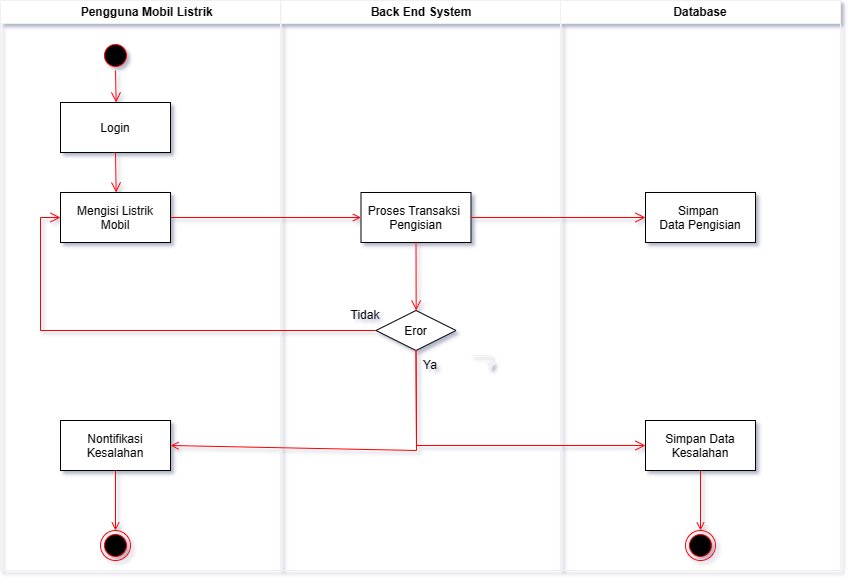

The diagram above was exported from draw.io. Its source (the exported page's mxGraphModel, read from the mxfile embedded in the PNG):
<mxGraphModel dx="2405" dy="700" grid="1" gridSize="10" guides="1" tooltips="1" connect="1" arrows="1" fold="1" page="1" pageScale="1" pageWidth="1169" pageHeight="827" background="#ffffff" math="0" shadow="1">
  <root>
    <mxCell id="0" />
    <mxCell id="1" parent="0" />
    <mxCell id="pvY5VtUC6p5LfRYJf9y0-1" value="    Pengguna Mobil Listrik" style="swimlane;whiteSpace=wrap;gradientColor=none;fillColor=#FFFFFF;fontColor=#000000;" vertex="1" parent="1">
      <mxGeometry x="-1130" y="80" width="280" height="570" as="geometry" />
    </mxCell>
    <mxCell id="pvY5VtUC6p5LfRYJf9y0-2" value="" style="ellipse;shape=startState;fillColor=#000000;strokeColor=#ff0000;" vertex="1" parent="pvY5VtUC6p5LfRYJf9y0-1">
      <mxGeometry x="100" y="40" width="30" height="30" as="geometry" />
    </mxCell>
    <mxCell id="pvY5VtUC6p5LfRYJf9y0-3" value="Mengisi Listrik&#10;Mobil" style="fontColor=#000000;fillColor=#FFFFFF;strokeColor=#000000;" vertex="1" parent="pvY5VtUC6p5LfRYJf9y0-1">
      <mxGeometry x="60" y="192" width="110" height="50" as="geometry" />
    </mxCell>
    <mxCell id="pvY5VtUC6p5LfRYJf9y0-4" value="Nontifikasi&#10;Kesalahan" style="strokeColor=#000000;fillColor=#FFFFFF;fontColor=#000000;" vertex="1" parent="pvY5VtUC6p5LfRYJf9y0-1">
      <mxGeometry x="60" y="420" width="110" height="50" as="geometry" />
    </mxCell>
    <mxCell id="pvY5VtUC6p5LfRYJf9y0-5" value="Login" style="fontColor=#000000;fillColor=#FFFFFF;strokeColor=#000000;" vertex="1" parent="pvY5VtUC6p5LfRYJf9y0-1">
      <mxGeometry x="60" y="102" width="110" height="50" as="geometry" />
    </mxCell>
    <mxCell id="pvY5VtUC6p5LfRYJf9y0-6" value="" style="edgeStyle=elbowEdgeStyle;elbow=horizontal;verticalAlign=bottom;endArrow=open;endSize=8;strokeColor=#FF0000;endFill=1;rounded=0;exitX=0.5;exitY=1;exitDx=0;exitDy=0;entryX=0.5;entryY=0;entryDx=0;entryDy=0;" edge="1" parent="pvY5VtUC6p5LfRYJf9y0-1" source="pvY5VtUC6p5LfRYJf9y0-2" target="pvY5VtUC6p5LfRYJf9y0-5">
      <mxGeometry x="-354.5" y="-116" as="geometry">
        <mxPoint x="185.5" y="152" as="targetPoint" />
        <mxPoint x="185.5" y="62" as="sourcePoint" />
      </mxGeometry>
    </mxCell>
    <mxCell id="pvY5VtUC6p5LfRYJf9y0-7" value="" style="edgeStyle=elbowEdgeStyle;elbow=horizontal;verticalAlign=bottom;endArrow=open;endSize=8;strokeColor=#FF0000;endFill=1;rounded=0;exitX=0.5;exitY=1;exitDx=0;exitDy=0;entryX=0.5;entryY=0;entryDx=0;entryDy=0;" edge="1" parent="pvY5VtUC6p5LfRYJf9y0-1" source="pvY5VtUC6p5LfRYJf9y0-5" target="pvY5VtUC6p5LfRYJf9y0-3">
      <mxGeometry x="-509" y="-234" as="geometry">
        <mxPoint x="125" y="112" as="targetPoint" />
        <mxPoint x="125" y="80" as="sourcePoint" />
        <Array as="points" />
      </mxGeometry>
    </mxCell>
    <mxCell id="pvY5VtUC6p5LfRYJf9y0-8" value="" style="ellipse;shape=endState;fillColor=#000000;strokeColor=#ff0000" vertex="1" parent="pvY5VtUC6p5LfRYJf9y0-1">
      <mxGeometry x="100" y="530" width="30" height="30" as="geometry" />
    </mxCell>
    <mxCell id="pvY5VtUC6p5LfRYJf9y0-9" value="" style="endArrow=open;strokeColor=#FF0000;endFill=1;rounded=0;exitX=0.5;exitY=1;exitDx=0;exitDy=0;" edge="1" parent="pvY5VtUC6p5LfRYJf9y0-1" source="pvY5VtUC6p5LfRYJf9y0-4" target="pvY5VtUC6p5LfRYJf9y0-8">
      <mxGeometry relative="1" as="geometry">
        <mxPoint x="160" y="512" as="sourcePoint" />
      </mxGeometry>
    </mxCell>
    <mxCell id="pvY5VtUC6p5LfRYJf9y0-10" value="Back End System" style="swimlane;whiteSpace=wrap;startSize=23;fillColor=#FFFFFF;fontColor=#000000;" vertex="1" parent="1">
      <mxGeometry x="-849.5" y="80" width="280" height="570" as="geometry" />
    </mxCell>
    <mxCell id="pvY5VtUC6p5LfRYJf9y0-11" value="Proses Transaksi &#10;Pengisian" style="fillColor=#FFFFFF;fontColor=#000000;strokeColor=#000000;" vertex="1" parent="pvY5VtUC6p5LfRYJf9y0-10">
      <mxGeometry x="80" y="192" width="110" height="50" as="geometry" />
    </mxCell>
    <mxCell id="pvY5VtUC6p5LfRYJf9y0-12" style="edgeStyle=orthogonalEdgeStyle;rounded=0;orthogonalLoop=1;jettySize=auto;html=1;exitX=1;exitY=0.5;exitDx=0;exitDy=0;" edge="1" parent="pvY5VtUC6p5LfRYJf9y0-10">
      <mxGeometry relative="1" as="geometry">
        <mxPoint x="209.5" y="370" as="targetPoint" />
        <mxPoint x="190" y="355" as="sourcePoint" />
      </mxGeometry>
    </mxCell>
    <mxCell id="pvY5VtUC6p5LfRYJf9y0-13" value="Eror" style="rhombus;fillColor=#FFFFFF;strokeColor=#000000;fontColor=#000000;" vertex="1" parent="pvY5VtUC6p5LfRYJf9y0-10">
      <mxGeometry x="95" y="310" width="80" height="40" as="geometry" />
    </mxCell>
    <mxCell id="pvY5VtUC6p5LfRYJf9y0-14" value="" style="edgeStyle=elbowEdgeStyle;elbow=horizontal;verticalAlign=bottom;endArrow=open;endSize=8;strokeColor=#FF0000;endFill=1;rounded=0;exitX=0.5;exitY=1;exitDx=0;exitDy=0;entryX=0.5;entryY=0;entryDx=0;entryDy=0;" edge="1" parent="pvY5VtUC6p5LfRYJf9y0-10" source="pvY5VtUC6p5LfRYJf9y0-11" target="pvY5VtUC6p5LfRYJf9y0-13">
      <mxGeometry x="-640.24" y="4" as="geometry">
        <mxPoint x="374.5" y="365" as="targetPoint" />
        <mxPoint x="200" y="365" as="sourcePoint" />
      </mxGeometry>
    </mxCell>
    <mxCell id="pvY5VtUC6p5LfRYJf9y0-15" value="&lt;font color=&quot;#000000&quot;&gt;Ya&lt;/font&gt;" style="text;html=1;strokeColor=none;fillColor=none;align=center;verticalAlign=middle;whiteSpace=wrap;rounded=0;" vertex="1" parent="pvY5VtUC6p5LfRYJf9y0-10">
      <mxGeometry x="119.5" y="350" width="60" height="30" as="geometry" />
    </mxCell>
    <mxCell id="pvY5VtUC6p5LfRYJf9y0-16" value="&lt;font color=&quot;#000000&quot;&gt;Tidak&lt;/font&gt;" style="text;html=1;strokeColor=none;fillColor=none;align=center;verticalAlign=middle;whiteSpace=wrap;rounded=0;" vertex="1" parent="pvY5VtUC6p5LfRYJf9y0-10">
      <mxGeometry x="54.5" y="300" width="60" height="30" as="geometry" />
    </mxCell>
    <mxCell id="pvY5VtUC6p5LfRYJf9y0-17" value="Database" style="swimlane;whiteSpace=wrap;fillColor=#FFFFFF;fontColor=#000000;" vertex="1" parent="1">
      <mxGeometry x="-570" y="80" width="280" height="570" as="geometry" />
    </mxCell>
    <mxCell id="pvY5VtUC6p5LfRYJf9y0-18" value="Simpan Data&#10;Kesalahan" style="fillColor=#FFFFFF;strokeColor=#000000;fontColor=#000000;" vertex="1" parent="pvY5VtUC6p5LfRYJf9y0-17">
      <mxGeometry x="85" y="420" width="110" height="50" as="geometry" />
    </mxCell>
    <mxCell id="pvY5VtUC6p5LfRYJf9y0-19" value="Simpan &#10;Data Pengisian" style="fillColor=#FFFFFF;fontColor=#000000;strokeColor=#000000;" vertex="1" parent="pvY5VtUC6p5LfRYJf9y0-17">
      <mxGeometry x="85" y="192" width="110" height="50" as="geometry" />
    </mxCell>
    <mxCell id="pvY5VtUC6p5LfRYJf9y0-27" value="" style="ellipse;shape=endState;fillColor=#000000;strokeColor=#ff0000" vertex="1" parent="pvY5VtUC6p5LfRYJf9y0-17">
      <mxGeometry x="125" y="530" width="30" height="30" as="geometry" />
    </mxCell>
    <mxCell id="pvY5VtUC6p5LfRYJf9y0-28" value="" style="endArrow=open;strokeColor=#FF0000;endFill=1;rounded=0;" edge="1" parent="pvY5VtUC6p5LfRYJf9y0-17" target="pvY5VtUC6p5LfRYJf9y0-27" source="pvY5VtUC6p5LfRYJf9y0-18">
      <mxGeometry relative="1" as="geometry">
        <mxPoint x="140" y="480" as="sourcePoint" />
      </mxGeometry>
    </mxCell>
    <mxCell id="pvY5VtUC6p5LfRYJf9y0-20" value="" style="endArrow=open;strokeColor=#FF0000;endFill=1;rounded=0" edge="1" parent="1" source="pvY5VtUC6p5LfRYJf9y0-3" target="pvY5VtUC6p5LfRYJf9y0-11">
      <mxGeometry relative="1" as="geometry" />
    </mxCell>
    <mxCell id="pvY5VtUC6p5LfRYJf9y0-21" value="" style="endArrow=open;strokeColor=#FF0000;endFill=1;rounded=0;exitX=0.5;exitY=1;exitDx=0;exitDy=0;entryX=1;entryY=0.5;entryDx=0;entryDy=0;" edge="1" parent="1" source="pvY5VtUC6p5LfRYJf9y0-13" target="pvY5VtUC6p5LfRYJf9y0-4">
      <mxGeometry relative="1" as="geometry">
        <mxPoint x="-684.5" y="460" as="sourcePoint" />
        <mxPoint x="-684.5" y="482" as="targetPoint" />
        <Array as="points">
          <mxPoint x="-714" y="530" />
        </Array>
      </mxGeometry>
    </mxCell>
    <mxCell id="pvY5VtUC6p5LfRYJf9y0-22" value="" style="edgeStyle=elbowEdgeStyle;elbow=horizontal;verticalAlign=bottom;endArrow=open;endSize=8;strokeColor=#FF0000;endFill=1;rounded=0;exitX=0.5;exitY=1;exitDx=0;exitDy=0;entryX=0;entryY=0.5;entryDx=0;entryDy=0;" edge="1" parent="1" source="pvY5VtUC6p5LfRYJf9y0-13" target="pvY5VtUC6p5LfRYJf9y0-18">
      <mxGeometry x="-1469.74" y="74" as="geometry">
        <mxPoint x="-674.5" y="420" as="targetPoint" />
        <mxPoint x="-629.5" y="435" as="sourcePoint" />
        <Array as="points">
          <mxPoint x="-714" y="470" />
          <mxPoint x="-684" y="450" />
        </Array>
      </mxGeometry>
    </mxCell>
    <mxCell id="pvY5VtUC6p5LfRYJf9y0-23" value="" style="edgeStyle=elbowEdgeStyle;elbow=horizontal;verticalAlign=bottom;endArrow=open;endSize=8;strokeColor=#FF0000;endFill=1;rounded=0;exitX=1;exitY=0.5;exitDx=0;exitDy=0;entryX=0;entryY=0.5;entryDx=0;entryDy=0;" edge="1" parent="1" source="pvY5VtUC6p5LfRYJf9y0-11" target="pvY5VtUC6p5LfRYJf9y0-19">
      <mxGeometry x="-1459.74" y="84" as="geometry">
        <mxPoint x="-445" y="445" as="targetPoint" />
        <mxPoint x="-619.5" y="445" as="sourcePoint" />
      </mxGeometry>
    </mxCell>
    <mxCell id="pvY5VtUC6p5LfRYJf9y0-24" value="" style="edgeStyle=elbowEdgeStyle;elbow=horizontal;verticalAlign=bottom;endArrow=open;endSize=8;strokeColor=#FF0000;endFill=1;rounded=0;exitX=0;exitY=0.5;exitDx=0;exitDy=0;entryX=0;entryY=0.5;entryDx=0;entryDy=0;" edge="1" parent="1" source="pvY5VtUC6p5LfRYJf9y0-13" target="pvY5VtUC6p5LfRYJf9y0-3">
      <mxGeometry x="-1449.74" y="94" as="geometry">
        <mxPoint x="-435" y="455" as="targetPoint" />
        <mxPoint x="-609.5" y="455" as="sourcePoint" />
        <Array as="points">
          <mxPoint x="-1090" y="350" />
        </Array>
      </mxGeometry>
    </mxCell>
  </root>
</mxGraphModel>